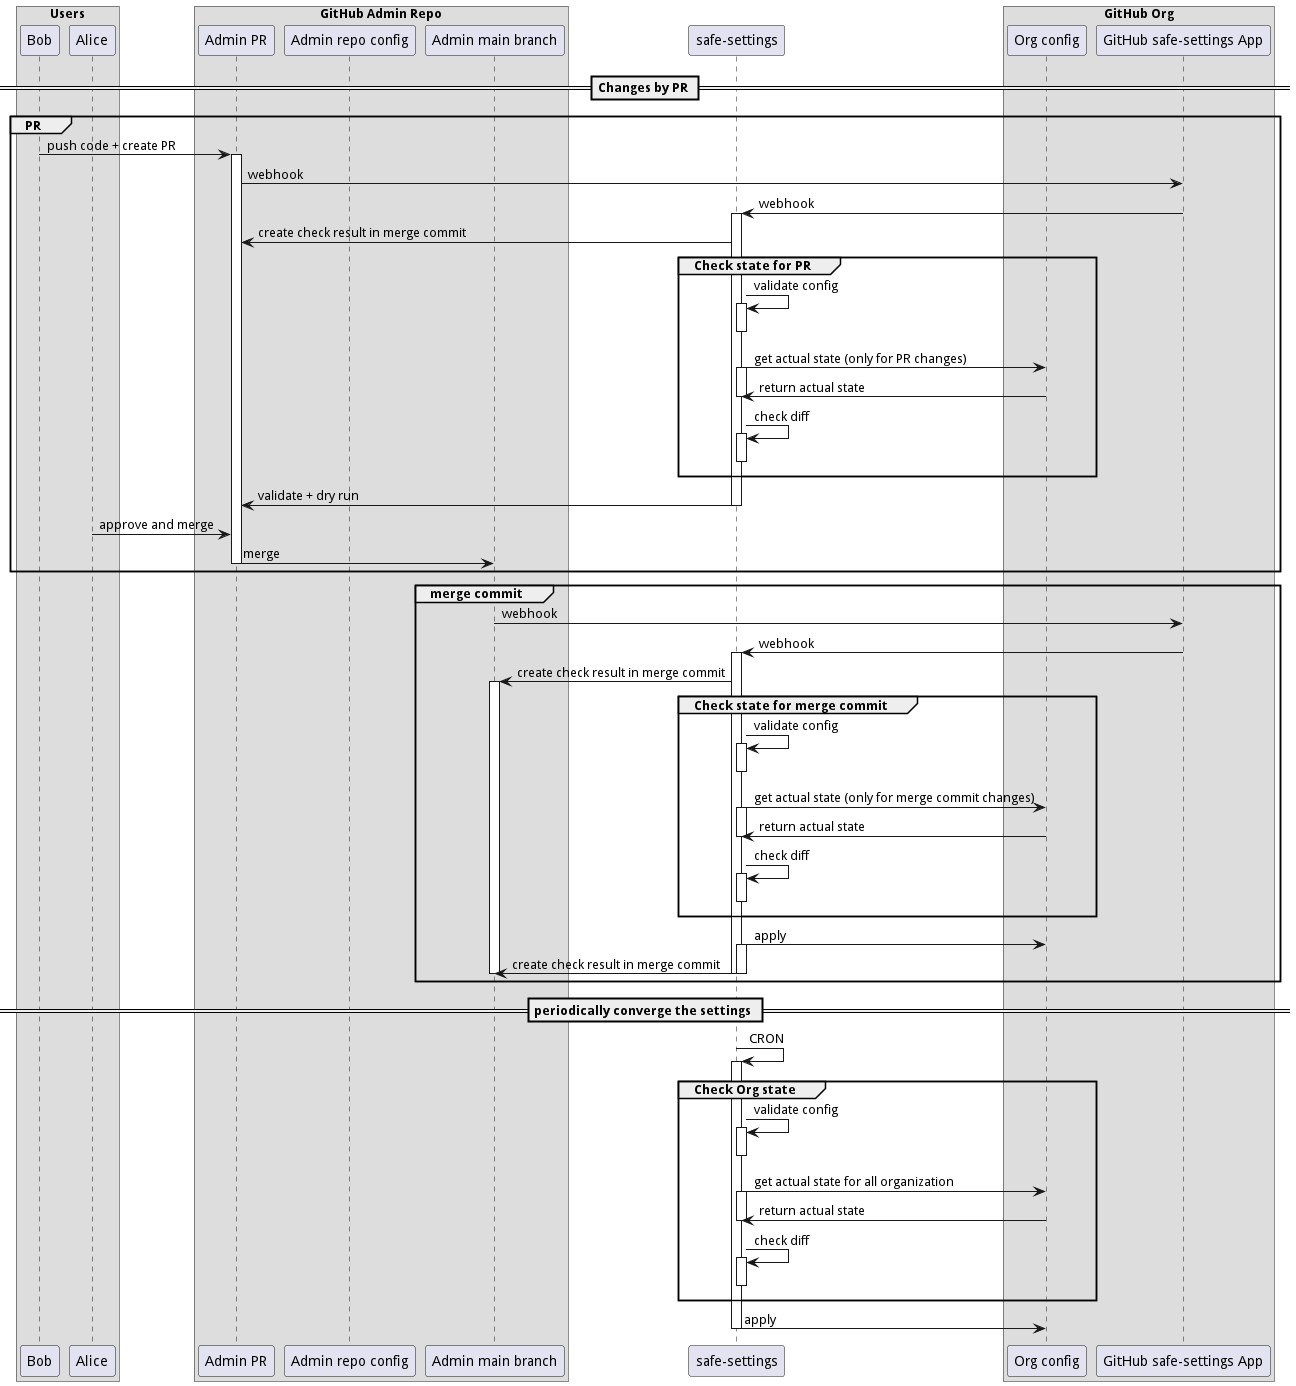

The diagram above was rendered by PlantUML. Its source (embedded in the PNG):
@startuml
box "GitHub Admin Repo"
participant "Admin PR" order 2
participant "Admin repo config" order 2
participant "Admin main branch" order 2
end box
box "GitHub Org"
participant "Org config" order 4
participant "GitHub safe-settings App" order 4
end box
participant "safe-settings" order 3

== Changes by PR ==
box "Users"
participant Bob order 1
participant Alice order 1
end box

group PR
    Bob -> "Admin PR" : push code + create PR
    activate "Admin PR"
    "Admin PR" -> "GitHub safe-settings App" : webhook
    "GitHub safe-settings App" -> "safe-settings" : webhook
    activate "safe-settings"
    "safe-settings" -> "Admin PR" : create check result in merge commit
    group Check state for PR
        "safe-settings" -> "safe-settings" : validate config
        activate "safe-settings"
        deactivate "safe-settings"
        "safe-settings" -> "Org config" : get actual state (only for PR changes)
        activate "safe-settings"
        "safe-settings" <- "Org config" : return actual state
        deactivate "safe-settings"
        "safe-settings" -> "safe-settings" : check diff
        activate "safe-settings"
        deactivate "safe-settings"
    end
    "safe-settings" -> "Admin PR" : validate + dry run
    deactivate "safe-settings"
    Alice -> "Admin PR" : approve and merge
    "Admin PR" -> "Admin main branch" : merge
    deactivate "Admin PR"
end
group merge commit
    "Admin main branch" -> "GitHub safe-settings App" : webhook
    "GitHub safe-settings App" -> "safe-settings" : webhook
    activate "safe-settings"
    "safe-settings" -> "Admin main branch" : create check result in merge commit
    group Check state for merge commit
        activate "Admin main branch"
        "safe-settings" -> "safe-settings" : validate config
        activate "safe-settings"
        deactivate "safe-settings"
        "safe-settings" -> "Org config" : get actual state (only for merge commit changes)
        activate "safe-settings"
        "safe-settings" <- "Org config" : return actual state
        deactivate "safe-settings"
        "safe-settings" -> "safe-settings" : check diff
        activate "safe-settings"
        deactivate "safe-settings"
    end
    "safe-settings" -> "Org config" : apply
    activate "safe-settings"
    "safe-settings" -> "Admin main branch" : create check result in merge commit
    deactivate "safe-settings"
    deactivate "safe-settings"
    deactivate "Admin main branch"
end

== periodically converge the settings ==

"safe-settings" -> "safe-settings" : CRON
group Check Org state
    activate "safe-settings"
    "safe-settings" -> "safe-settings" : validate config
    activate "safe-settings"
    deactivate "safe-settings"
    "safe-settings" -> "Org config" : get actual state for all organization
    activate "safe-settings"
    "safe-settings" <- "Org config" : return actual state
    deactivate "safe-settings"
    "safe-settings" -> "safe-settings" : check diff
    activate "safe-settings"
    deactivate "safe-settings"
end
"safe-settings" -> "Org config" : apply
deactivate "safe-settings"

@enduml